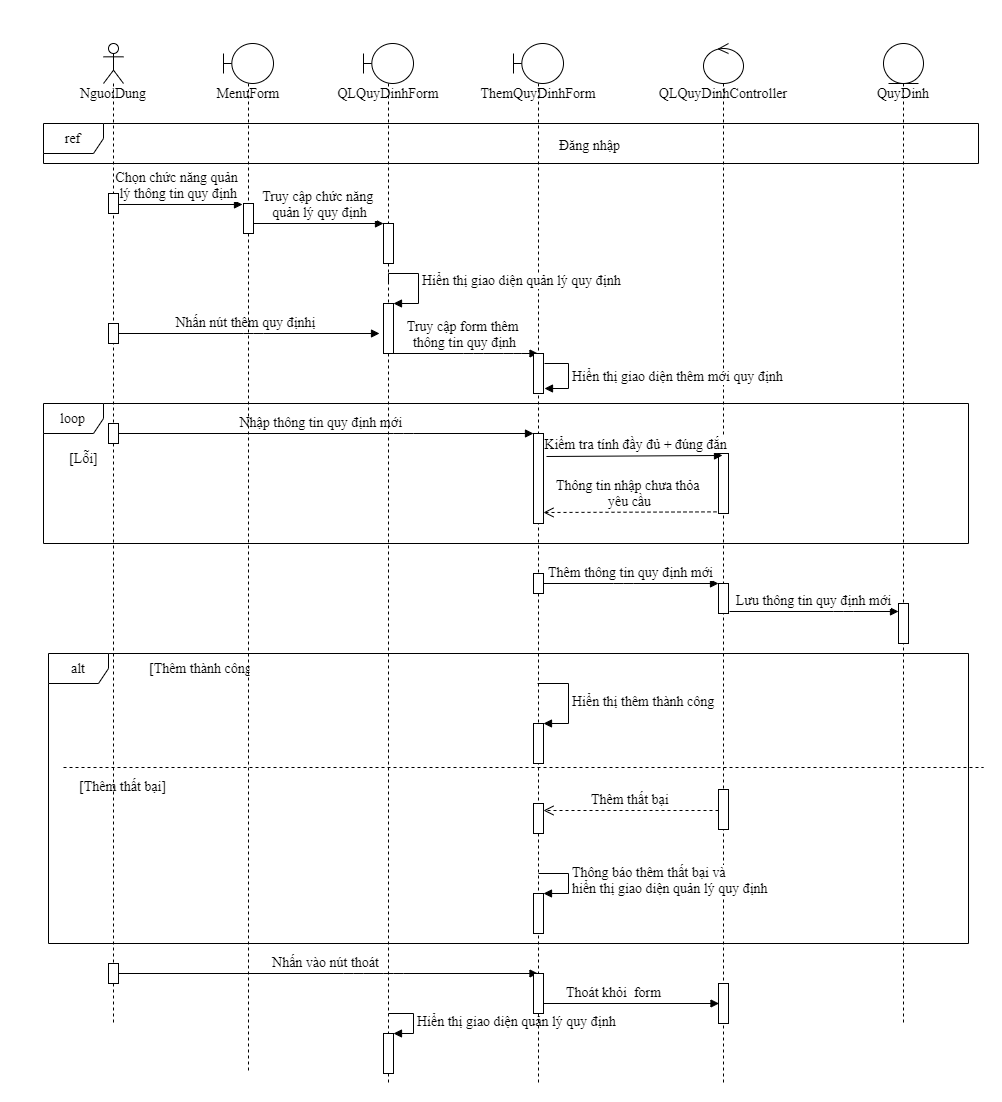

The diagram above was exported from draw.io. Its source (the exported page's mxGraphModel, read from the mxfile embedded in the PNG):
<mxGraphModel dx="1947" dy="689" grid="1" gridSize="10" guides="1" tooltips="1" connect="1" arrows="1" fold="1" page="1" pageScale="1" pageWidth="850" pageHeight="1100" math="0" shadow="0">
  <root>
    <mxCell id="OaacoAdK_9iZT-qDZ3yd-0" />
    <mxCell id="OaacoAdK_9iZT-qDZ3yd-1" parent="OaacoAdK_9iZT-qDZ3yd-0" />
    <mxCell id="LM_Hwli9Gzg5E4gxsT8g-0" value="&lt;font style=&quot;font-size: 14px;&quot;&gt;Nhấn vào nút thoát&lt;/font&gt;" style="html=1;verticalAlign=bottom;endArrow=block;fontFamily=Times New Roman;fontSize=14;" parent="OaacoAdK_9iZT-qDZ3yd-1" source="LM_Hwli9Gzg5E4gxsT8g-7" target="LM_Hwli9Gzg5E4gxsT8g-16" edge="1">
      <mxGeometry width="80" relative="1" as="geometry">
        <mxPoint x="480" y="890" as="sourcePoint" />
        <mxPoint x="560" y="890" as="targetPoint" />
        <Array as="points">
          <mxPoint x="290" y="1050" />
          <mxPoint x="330" y="1050" />
        </Array>
      </mxGeometry>
    </mxCell>
    <mxCell id="LM_Hwli9Gzg5E4gxsT8g-1" value="&lt;font style=&quot;font-size: 14px;&quot;&gt;Hiển thị thêm thành công&lt;/font&gt;" style="edgeStyle=orthogonalEdgeStyle;html=1;align=left;spacingLeft=2;endArrow=block;rounded=0;entryX=1;entryY=0;fontFamily=Times New Roman;fontSize=14;" parent="OaacoAdK_9iZT-qDZ3yd-1" source="LM_Hwli9Gzg5E4gxsT8g-16" target="LM_Hwli9Gzg5E4gxsT8g-32" edge="1">
      <mxGeometry relative="1" as="geometry">
        <mxPoint x="475" y="740" as="sourcePoint" />
        <Array as="points">
          <mxPoint x="505" y="760" />
          <mxPoint x="505" y="800" />
        </Array>
      </mxGeometry>
    </mxCell>
    <mxCell id="LM_Hwli9Gzg5E4gxsT8g-2" value="&lt;font style=&quot;font-size: 14px;&quot;&gt;Nhập thông tin quy định&amp;nbsp;mới&amp;nbsp;&lt;/font&gt;" style="html=1;verticalAlign=bottom;endArrow=block;fontFamily=Times New Roman;fontSize=14;" parent="OaacoAdK_9iZT-qDZ3yd-1" source="LM_Hwli9Gzg5E4gxsT8g-7" target="LM_Hwli9Gzg5E4gxsT8g-22" edge="1">
      <mxGeometry width="80" relative="1" as="geometry">
        <mxPoint x="470" y="490" as="sourcePoint" />
        <mxPoint x="550" y="490" as="targetPoint" />
        <Array as="points">
          <mxPoint x="340" y="510" />
        </Array>
      </mxGeometry>
    </mxCell>
    <mxCell id="LM_Hwli9Gzg5E4gxsT8g-3" value="&lt;font style=&quot;font-size: 14px;&quot;&gt;Nhấn nút thêm quy địnhị&lt;/font&gt;" style="html=1;verticalAlign=bottom;endArrow=block;fontFamily=Times New Roman;fontSize=14;" parent="OaacoAdK_9iZT-qDZ3yd-1" source="LM_Hwli9Gzg5E4gxsT8g-7" edge="1">
      <mxGeometry width="80" relative="1" as="geometry">
        <mxPoint x="420" y="400" as="sourcePoint" />
        <mxPoint x="316" y="410" as="targetPoint" />
        <Array as="points">
          <mxPoint x="190" y="410" />
        </Array>
      </mxGeometry>
    </mxCell>
    <mxCell id="LM_Hwli9Gzg5E4gxsT8g-4" value="&lt;font style=&quot;font-size: 14px;&quot;&gt;Chọn chức năng quản&lt;br style=&quot;font-size: 14px;&quot;&gt;&amp;nbsp;lý thông tin quy định&lt;/font&gt;" style="html=1;verticalAlign=bottom;endArrow=block;entryX=-0.1;entryY=0.033;entryDx=0;entryDy=0;entryPerimeter=0;fontFamily=Times New Roman;fontSize=14;" parent="OaacoAdK_9iZT-qDZ3yd-1" source="LM_Hwli9Gzg5E4gxsT8g-7" target="LM_Hwli9Gzg5E4gxsT8g-39" edge="1">
      <mxGeometry width="80" relative="1" as="geometry">
        <mxPoint x="480" y="380" as="sourcePoint" />
        <mxPoint x="560" y="380" as="targetPoint" />
      </mxGeometry>
    </mxCell>
    <mxCell id="LM_Hwli9Gzg5E4gxsT8g-5" value="alt" style="shape=umlFrame;whiteSpace=wrap;html=1;fontFamily=Times New Roman;fontSize=14;" parent="OaacoAdK_9iZT-qDZ3yd-1" vertex="1">
      <mxGeometry x="-15" y="730" width="920" height="290" as="geometry" />
    </mxCell>
    <mxCell id="LM_Hwli9Gzg5E4gxsT8g-6" value="loop" style="shape=umlFrame;whiteSpace=wrap;html=1;fontFamily=Times New Roman;fontSize=14;" parent="OaacoAdK_9iZT-qDZ3yd-1" vertex="1">
      <mxGeometry x="-20" y="480" width="925" height="140" as="geometry" />
    </mxCell>
    <mxCell id="LM_Hwli9Gzg5E4gxsT8g-7" value="&lt;font style=&quot;font-size: 14px;&quot;&gt;NguoiDung&lt;/font&gt;" style="shape=umlLifeline;participant=umlActor;perimeter=lifelinePerimeter;whiteSpace=wrap;html=1;container=1;collapsible=0;recursiveResize=0;verticalAlign=top;spacingTop=36;outlineConnect=0;fontFamily=Times New Roman;fontSize=14;" parent="OaacoAdK_9iZT-qDZ3yd-1" vertex="1">
      <mxGeometry x="40" y="120" width="20" height="980" as="geometry" />
    </mxCell>
    <mxCell id="LM_Hwli9Gzg5E4gxsT8g-8" value="" style="html=1;points=[];perimeter=orthogonalPerimeter;fontFamily=Times New Roman;fontSize=14;" parent="LM_Hwli9Gzg5E4gxsT8g-7" vertex="1">
      <mxGeometry x="5" y="150" width="10" height="20" as="geometry" />
    </mxCell>
    <mxCell id="LM_Hwli9Gzg5E4gxsT8g-9" value="" style="html=1;points=[];perimeter=orthogonalPerimeter;fontFamily=Times New Roman;fontSize=14;" parent="LM_Hwli9Gzg5E4gxsT8g-7" vertex="1">
      <mxGeometry x="5" y="280" width="10" height="20" as="geometry" />
    </mxCell>
    <mxCell id="LM_Hwli9Gzg5E4gxsT8g-10" value="" style="html=1;points=[];perimeter=orthogonalPerimeter;fontFamily=Times New Roman;fontSize=14;" parent="LM_Hwli9Gzg5E4gxsT8g-7" vertex="1">
      <mxGeometry x="5" y="380" width="10" height="20" as="geometry" />
    </mxCell>
    <mxCell id="LM_Hwli9Gzg5E4gxsT8g-11" value="" style="html=1;points=[];perimeter=orthogonalPerimeter;fontFamily=Times New Roman;fontSize=14;" parent="LM_Hwli9Gzg5E4gxsT8g-7" vertex="1">
      <mxGeometry x="5" y="920" width="10" height="20" as="geometry" />
    </mxCell>
    <mxCell id="LM_Hwli9Gzg5E4gxsT8g-12" value="ref" style="shape=umlFrame;whiteSpace=wrap;html=1;fontFamily=Times New Roman;fontSize=14;" parent="OaacoAdK_9iZT-qDZ3yd-1" vertex="1">
      <mxGeometry x="-20" y="200" width="935" height="40" as="geometry" />
    </mxCell>
    <mxCell id="LM_Hwli9Gzg5E4gxsT8g-13" value="QLQuyDinhForm" style="shape=umlLifeline;participant=umlBoundary;perimeter=lifelinePerimeter;whiteSpace=wrap;html=1;container=1;collapsible=0;recursiveResize=0;verticalAlign=top;spacingTop=36;outlineConnect=0;fontFamily=Times New Roman;fontSize=14;" parent="OaacoAdK_9iZT-qDZ3yd-1" vertex="1">
      <mxGeometry x="300" y="120" width="50" height="1040" as="geometry" />
    </mxCell>
    <mxCell id="LM_Hwli9Gzg5E4gxsT8g-14" value="" style="html=1;points=[];perimeter=orthogonalPerimeter;fontFamily=Times New Roman;fontSize=14;" parent="LM_Hwli9Gzg5E4gxsT8g-13" vertex="1">
      <mxGeometry x="20" y="990" width="10" height="40" as="geometry" />
    </mxCell>
    <mxCell id="LM_Hwli9Gzg5E4gxsT8g-15" value="&lt;span style=&quot;font-size: 14px; text-align: center;&quot;&gt;Hiển thị giao diện quản lý quy định&lt;/span&gt;" style="edgeStyle=orthogonalEdgeStyle;html=1;align=left;spacingLeft=2;endArrow=block;rounded=0;entryX=1;entryY=0;fontFamily=Times New Roman;fontSize=14;" parent="LM_Hwli9Gzg5E4gxsT8g-13" target="LM_Hwli9Gzg5E4gxsT8g-14" edge="1">
      <mxGeometry relative="1" as="geometry">
        <mxPoint x="25" y="970" as="sourcePoint" />
        <Array as="points">
          <mxPoint x="50" y="970" />
        </Array>
      </mxGeometry>
    </mxCell>
    <mxCell id="LM_Hwli9Gzg5E4gxsT8g-16" value="ThemQuyDinhForm" style="shape=umlLifeline;participant=umlBoundary;perimeter=lifelinePerimeter;whiteSpace=wrap;html=1;container=1;collapsible=0;recursiveResize=0;verticalAlign=top;spacingTop=36;outlineConnect=0;fontFamily=Times New Roman;fontSize=14;" parent="OaacoAdK_9iZT-qDZ3yd-1" vertex="1">
      <mxGeometry x="450" y="120" width="50" height="1040" as="geometry" />
    </mxCell>
    <mxCell id="LM_Hwli9Gzg5E4gxsT8g-17" value="QLQuyDinhController" style="shape=umlLifeline;participant=umlControl;perimeter=lifelinePerimeter;whiteSpace=wrap;html=1;container=1;collapsible=0;recursiveResize=0;verticalAlign=top;spacingTop=36;outlineConnect=0;fontFamily=Times New Roman;fontSize=14;" parent="OaacoAdK_9iZT-qDZ3yd-1" vertex="1">
      <mxGeometry x="640" y="120" width="40" height="1040" as="geometry" />
    </mxCell>
    <mxCell id="LM_Hwli9Gzg5E4gxsT8g-18" value="QuyDinh" style="shape=umlLifeline;participant=umlEntity;perimeter=lifelinePerimeter;whiteSpace=wrap;html=1;container=1;collapsible=0;recursiveResize=0;verticalAlign=top;spacingTop=36;outlineConnect=0;fontFamily=Times New Roman;fontSize=14;" parent="OaacoAdK_9iZT-qDZ3yd-1" vertex="1">
      <mxGeometry x="820" y="120" width="40" height="980" as="geometry" />
    </mxCell>
    <mxCell id="LM_Hwli9Gzg5E4gxsT8g-19" value="Đăng nhập" style="text;strokeColor=none;fillColor=none;align=left;verticalAlign=top;spacingLeft=4;spacingRight=4;overflow=hidden;rotatable=0;points=[[0,0.5],[1,0.5]];portConstraint=eastwest;fontFamily=Times New Roman;fontSize=14;" parent="OaacoAdK_9iZT-qDZ3yd-1" vertex="1">
      <mxGeometry x="490" y="207" width="100" height="26" as="geometry" />
    </mxCell>
    <mxCell id="LM_Hwli9Gzg5E4gxsT8g-20" value="" style="html=1;points=[];perimeter=orthogonalPerimeter;fontFamily=Times New Roman;fontSize=14;" parent="OaacoAdK_9iZT-qDZ3yd-1" vertex="1">
      <mxGeometry x="320" y="300" width="10" height="40" as="geometry" />
    </mxCell>
    <mxCell id="LM_Hwli9Gzg5E4gxsT8g-21" value="&lt;font style=&quot;font-size: 14px;&quot;&gt;Truy cập form thêm&amp;nbsp;&lt;br style=&quot;font-size: 14px;&quot;&gt;thông tin&amp;nbsp;&lt;/font&gt;&lt;span style=&quot;font-size: 14px;&quot;&gt;quy định&lt;/span&gt;" style="html=1;verticalAlign=bottom;endArrow=block;exitX=0.8;exitY=1;exitDx=0;exitDy=0;exitPerimeter=0;fontFamily=Times New Roman;fontSize=14;" parent="OaacoAdK_9iZT-qDZ3yd-1" source="LM_Hwli9Gzg5E4gxsT8g-44" target="LM_Hwli9Gzg5E4gxsT8g-16" edge="1">
      <mxGeometry width="80" relative="1" as="geometry">
        <mxPoint x="470" y="330" as="sourcePoint" />
        <mxPoint x="550" y="330" as="targetPoint" />
        <Array as="points">
          <mxPoint x="410" y="430" />
          <mxPoint x="450" y="430" />
        </Array>
      </mxGeometry>
    </mxCell>
    <mxCell id="LM_Hwli9Gzg5E4gxsT8g-22" value="" style="html=1;points=[];perimeter=orthogonalPerimeter;fontFamily=Times New Roman;fontSize=14;" parent="OaacoAdK_9iZT-qDZ3yd-1" vertex="1">
      <mxGeometry x="470" y="510" width="10" height="90" as="geometry" />
    </mxCell>
    <mxCell id="LM_Hwli9Gzg5E4gxsT8g-23" value="" style="html=1;points=[];perimeter=orthogonalPerimeter;fontFamily=Times New Roman;fontSize=14;" parent="OaacoAdK_9iZT-qDZ3yd-1" vertex="1">
      <mxGeometry x="655" y="530" width="10" height="60" as="geometry" />
    </mxCell>
    <mxCell id="LM_Hwli9Gzg5E4gxsT8g-24" value="&lt;font style=&quot;font-size: 14px;&quot;&gt;Kiểm tra tính đầy đủ + đúng đắn&lt;/font&gt;" style="html=1;verticalAlign=bottom;endArrow=block;entryX=0.4;entryY=0.033;entryDx=0;entryDy=0;entryPerimeter=0;fontFamily=Times New Roman;fontSize=14;" parent="OaacoAdK_9iZT-qDZ3yd-1" target="LM_Hwli9Gzg5E4gxsT8g-23" edge="1">
      <mxGeometry width="80" relative="1" as="geometry">
        <mxPoint x="483" y="533" as="sourcePoint" />
        <mxPoint x="550" y="490" as="targetPoint" />
      </mxGeometry>
    </mxCell>
    <mxCell id="LM_Hwli9Gzg5E4gxsT8g-25" value="&lt;font style=&quot;font-size: 14px;&quot;&gt;Thông tin nhập chưa thỏa&amp;nbsp;&lt;br style=&quot;font-size: 14px;&quot;&gt;yêu cầu&lt;/font&gt;" style="html=1;verticalAlign=bottom;endArrow=open;dashed=1;endSize=8;exitX=-0.2;exitY=0.973;exitDx=0;exitDy=0;exitPerimeter=0;fontFamily=Times New Roman;fontSize=14;" parent="OaacoAdK_9iZT-qDZ3yd-1" source="LM_Hwli9Gzg5E4gxsT8g-23" edge="1">
      <mxGeometry relative="1" as="geometry">
        <mxPoint x="550" y="390" as="sourcePoint" />
        <mxPoint x="480" y="589" as="targetPoint" />
        <Array as="points" />
      </mxGeometry>
    </mxCell>
    <mxCell id="LM_Hwli9Gzg5E4gxsT8g-26" value="[Lỗi]" style="text;strokeColor=none;fillColor=none;align=left;verticalAlign=top;spacingLeft=4;spacingRight=4;overflow=hidden;rotatable=0;points=[[0,0.5],[1,0.5]];portConstraint=eastwest;fontFamily=Times New Roman;fontSize=14;" parent="OaacoAdK_9iZT-qDZ3yd-1" vertex="1">
      <mxGeometry y="520" width="40" height="40" as="geometry" />
    </mxCell>
    <mxCell id="LM_Hwli9Gzg5E4gxsT8g-27" value="&lt;font style=&quot;font-size: 14px;&quot;&gt;Thêm thông tin quy định&amp;nbsp;mới&lt;/font&gt;" style="html=1;verticalAlign=bottom;endArrow=block;fontFamily=Times New Roman;fontSize=14;" parent="OaacoAdK_9iZT-qDZ3yd-1" source="LM_Hwli9Gzg5E4gxsT8g-49" target="LM_Hwli9Gzg5E4gxsT8g-28" edge="1">
      <mxGeometry width="80" relative="1" as="geometry">
        <mxPoint x="470" y="790" as="sourcePoint" />
        <mxPoint x="550" y="790" as="targetPoint" />
        <Array as="points">
          <mxPoint x="560" y="660" />
        </Array>
      </mxGeometry>
    </mxCell>
    <mxCell id="LM_Hwli9Gzg5E4gxsT8g-28" value="" style="html=1;points=[];perimeter=orthogonalPerimeter;fontFamily=Times New Roman;fontSize=14;" parent="OaacoAdK_9iZT-qDZ3yd-1" vertex="1">
      <mxGeometry x="655" y="660" width="10" height="30" as="geometry" />
    </mxCell>
    <mxCell id="LM_Hwli9Gzg5E4gxsT8g-29" value="&lt;font style=&quot;font-size: 14px;&quot;&gt;Lưu thông tin quy định&amp;nbsp;mới&lt;/font&gt;" style="html=1;verticalAlign=bottom;endArrow=block;exitX=1.1;exitY=0.933;exitDx=0;exitDy=0;exitPerimeter=0;fontFamily=Times New Roman;fontSize=14;" parent="OaacoAdK_9iZT-qDZ3yd-1" source="LM_Hwli9Gzg5E4gxsT8g-28" target="LM_Hwli9Gzg5E4gxsT8g-30" edge="1">
      <mxGeometry width="80" relative="1" as="geometry">
        <mxPoint x="470" y="790" as="sourcePoint" />
        <mxPoint x="550" y="790" as="targetPoint" />
        <Array as="points">
          <mxPoint x="780" y="688" />
        </Array>
      </mxGeometry>
    </mxCell>
    <mxCell id="LM_Hwli9Gzg5E4gxsT8g-30" value="" style="html=1;points=[];perimeter=orthogonalPerimeter;fontFamily=Times New Roman;fontSize=14;" parent="OaacoAdK_9iZT-qDZ3yd-1" vertex="1">
      <mxGeometry x="835" y="680" width="10" height="40" as="geometry" />
    </mxCell>
    <mxCell id="LM_Hwli9Gzg5E4gxsT8g-31" value="[Thêm thành công]" style="text;strokeColor=none;fillColor=none;align=left;verticalAlign=top;spacingLeft=4;spacingRight=4;overflow=hidden;rotatable=0;points=[[0,0.5],[1,0.5]];portConstraint=eastwest;fontFamily=Times New Roman;fontSize=14;" parent="OaacoAdK_9iZT-qDZ3yd-1" vertex="1">
      <mxGeometry x="80" y="730" width="110" height="26" as="geometry" />
    </mxCell>
    <mxCell id="LM_Hwli9Gzg5E4gxsT8g-32" value="" style="html=1;points=[];perimeter=orthogonalPerimeter;fontFamily=Times New Roman;fontSize=14;" parent="OaacoAdK_9iZT-qDZ3yd-1" vertex="1">
      <mxGeometry x="470" y="800" width="10" height="40" as="geometry" />
    </mxCell>
    <mxCell id="LM_Hwli9Gzg5E4gxsT8g-33" value="" style="line;strokeWidth=1;fillColor=none;align=left;verticalAlign=middle;spacingTop=-1;spacingLeft=3;spacingRight=3;rotatable=0;labelPosition=right;points=[];portConstraint=eastwest;dashed=1;fontFamily=Times New Roman;fontSize=14;" parent="OaacoAdK_9iZT-qDZ3yd-1" vertex="1">
      <mxGeometry y="840" width="920" height="8" as="geometry" />
    </mxCell>
    <mxCell id="LM_Hwli9Gzg5E4gxsT8g-34" value="[Thêm thất bại]" style="text;strokeColor=none;fillColor=none;align=left;verticalAlign=top;spacingLeft=4;spacingRight=4;overflow=hidden;rotatable=0;points=[[0,0.5],[1,0.5]];portConstraint=eastwest;dashed=1;fontFamily=Times New Roman;fontSize=14;" parent="OaacoAdK_9iZT-qDZ3yd-1" vertex="1">
      <mxGeometry x="10" y="848" width="100" height="26" as="geometry" />
    </mxCell>
    <mxCell id="LM_Hwli9Gzg5E4gxsT8g-35" value="" style="html=1;points=[];perimeter=orthogonalPerimeter;fontFamily=Times New Roman;fontSize=14;" parent="OaacoAdK_9iZT-qDZ3yd-1" vertex="1">
      <mxGeometry x="655" y="866" width="10" height="40" as="geometry" />
    </mxCell>
    <mxCell id="LM_Hwli9Gzg5E4gxsT8g-36" value="" style="html=1;points=[];perimeter=orthogonalPerimeter;fontFamily=Times New Roman;fontSize=14;" parent="OaacoAdK_9iZT-qDZ3yd-1" vertex="1">
      <mxGeometry x="470" y="880" width="10" height="30" as="geometry" />
    </mxCell>
    <mxCell id="LM_Hwli9Gzg5E4gxsT8g-37" value="&lt;font style=&quot;font-size: 14px;&quot;&gt;Thêm thất bại&amp;nbsp;&lt;/font&gt;" style="html=1;verticalAlign=bottom;endArrow=open;dashed=1;endSize=8;exitX=0;exitY=0.525;exitDx=0;exitDy=0;exitPerimeter=0;fontFamily=Times New Roman;fontSize=14;" parent="OaacoAdK_9iZT-qDZ3yd-1" source="LM_Hwli9Gzg5E4gxsT8g-35" target="LM_Hwli9Gzg5E4gxsT8g-36" edge="1">
      <mxGeometry relative="1" as="geometry">
        <mxPoint x="560" y="980" as="sourcePoint" />
        <mxPoint x="480" y="980" as="targetPoint" />
      </mxGeometry>
    </mxCell>
    <mxCell id="LM_Hwli9Gzg5E4gxsT8g-38" value="MenuForm" style="shape=umlLifeline;participant=umlBoundary;perimeter=lifelinePerimeter;whiteSpace=wrap;html=1;container=1;collapsible=0;recursiveResize=0;verticalAlign=top;spacingTop=36;outlineConnect=0;fontFamily=Times New Roman;fontSize=14;" parent="OaacoAdK_9iZT-qDZ3yd-1" vertex="1">
      <mxGeometry x="160" y="120" width="50" height="1030" as="geometry" />
    </mxCell>
    <mxCell id="LM_Hwli9Gzg5E4gxsT8g-39" value="" style="html=1;points=[];perimeter=orthogonalPerimeter;fontFamily=Times New Roman;fontSize=14;" parent="OaacoAdK_9iZT-qDZ3yd-1" vertex="1">
      <mxGeometry x="180" y="280" width="10" height="30" as="geometry" />
    </mxCell>
    <mxCell id="LM_Hwli9Gzg5E4gxsT8g-40" value="&lt;font style=&quot;font-size: 14px;&quot;&gt;Truy cập chức năng&amp;nbsp;&lt;br style=&quot;font-size: 14px;&quot;&gt;quản lý&amp;nbsp;&lt;/font&gt;&lt;span style=&quot;font-size: 14px;&quot;&gt;quy định&lt;/span&gt;" style="html=1;verticalAlign=bottom;endArrow=block;fontFamily=Times New Roman;fontSize=14;" parent="OaacoAdK_9iZT-qDZ3yd-1" source="LM_Hwli9Gzg5E4gxsT8g-39" target="LM_Hwli9Gzg5E4gxsT8g-20" edge="1">
      <mxGeometry width="80" relative="1" as="geometry">
        <mxPoint x="480" y="380" as="sourcePoint" />
        <mxPoint x="290" y="300" as="targetPoint" />
      </mxGeometry>
    </mxCell>
    <mxCell id="LM_Hwli9Gzg5E4gxsT8g-41" value="" style="html=1;points=[];perimeter=orthogonalPerimeter;fontFamily=Times New Roman;fontSize=14;" parent="OaacoAdK_9iZT-qDZ3yd-1" vertex="1">
      <mxGeometry x="470" y="970" width="10" height="40" as="geometry" />
    </mxCell>
    <mxCell id="LM_Hwli9Gzg5E4gxsT8g-42" value="&lt;span style=&quot;font-size: 14px;&quot;&gt;Thông báo thêm thất bại và&lt;/span&gt;&lt;br style=&quot;font-size: 14px;&quot;&gt;&lt;div style=&quot;text-align: center; font-size: 14px;&quot;&gt;&lt;span style=&quot;font-size: 14px;&quot;&gt;hiển thị giao diện quản lý quy định&lt;/span&gt;&lt;/div&gt;" style="edgeStyle=orthogonalEdgeStyle;html=1;align=left;spacingLeft=2;endArrow=block;rounded=0;entryX=1;entryY=0;fontFamily=Times New Roman;fontSize=14;" parent="OaacoAdK_9iZT-qDZ3yd-1" target="LM_Hwli9Gzg5E4gxsT8g-41" edge="1">
      <mxGeometry relative="1" as="geometry">
        <mxPoint x="475" y="950" as="sourcePoint" />
        <Array as="points">
          <mxPoint x="505" y="950" />
        </Array>
      </mxGeometry>
    </mxCell>
    <mxCell id="LM_Hwli9Gzg5E4gxsT8g-43" value="&lt;font style=&quot;font-size: 14px;&quot;&gt;Thoát khỏi&amp;nbsp; form&lt;/font&gt;" style="html=1;verticalAlign=bottom;endArrow=block;fontFamily=Times New Roman;fontSize=14;" parent="OaacoAdK_9iZT-qDZ3yd-1" edge="1">
      <mxGeometry x="0.4243" width="80" relative="1" as="geometry">
        <mxPoint x="651" y="1080" as="sourcePoint" />
        <mxPoint x="655.5" y="1080" as="targetPoint" />
        <Array as="points">
          <mxPoint x="470" y="1080" />
        </Array>
        <mxPoint as="offset" />
      </mxGeometry>
    </mxCell>
    <mxCell id="LM_Hwli9Gzg5E4gxsT8g-44" value="" style="html=1;points=[];perimeter=orthogonalPerimeter;fontFamily=Times New Roman;fontSize=14;" parent="OaacoAdK_9iZT-qDZ3yd-1" vertex="1">
      <mxGeometry x="320" y="380" width="10" height="50" as="geometry" />
    </mxCell>
    <mxCell id="LM_Hwli9Gzg5E4gxsT8g-45" value="&lt;div style=&quot;text-align: center; font-size: 14px;&quot;&gt;&lt;span style=&quot;font-size: 14px;&quot;&gt;Hiển thị giao diện quản lý quy định&lt;/span&gt;&lt;/div&gt;" style="edgeStyle=orthogonalEdgeStyle;html=1;align=left;spacingLeft=2;endArrow=block;rounded=0;entryX=1;entryY=0;fontFamily=Times New Roman;fontSize=14;" parent="OaacoAdK_9iZT-qDZ3yd-1" target="LM_Hwli9Gzg5E4gxsT8g-44" edge="1">
      <mxGeometry relative="1" as="geometry">
        <mxPoint x="325" y="360" as="sourcePoint" />
        <Array as="points">
          <mxPoint x="325" y="350" />
          <mxPoint x="355" y="350" />
          <mxPoint x="355" y="380" />
        </Array>
      </mxGeometry>
    </mxCell>
    <mxCell id="LM_Hwli9Gzg5E4gxsT8g-46" value="" style="html=1;points=[];perimeter=orthogonalPerimeter;fontFamily=Times New Roman;fontSize=14;" parent="OaacoAdK_9iZT-qDZ3yd-1" vertex="1">
      <mxGeometry x="470" y="430" width="10" height="40" as="geometry" />
    </mxCell>
    <mxCell id="LM_Hwli9Gzg5E4gxsT8g-47" value="&lt;div style=&quot;text-align: center; font-size: 14px;&quot;&gt;&lt;span style=&quot;font-size: 14px;&quot;&gt;Hiển thị giao diện thêm mới quy định&lt;/span&gt;&lt;/div&gt;" style="edgeStyle=orthogonalEdgeStyle;html=1;align=left;spacingLeft=2;endArrow=block;rounded=0;entryX=1.1;entryY=0.875;entryDx=0;entryDy=0;entryPerimeter=0;fontFamily=Times New Roman;fontSize=14;" parent="OaacoAdK_9iZT-qDZ3yd-1" target="LM_Hwli9Gzg5E4gxsT8g-46" edge="1">
      <mxGeometry relative="1" as="geometry">
        <mxPoint x="481" y="440" as="sourcePoint" />
        <Array as="points">
          <mxPoint x="505" y="440" />
          <mxPoint x="505" y="465" />
        </Array>
      </mxGeometry>
    </mxCell>
    <mxCell id="LM_Hwli9Gzg5E4gxsT8g-48" value="" style="html=1;points=[];perimeter=orthogonalPerimeter;fontFamily=Times New Roman;fontSize=14;" parent="OaacoAdK_9iZT-qDZ3yd-1" vertex="1">
      <mxGeometry x="470" y="1050" width="10" height="40" as="geometry" />
    </mxCell>
    <mxCell id="LM_Hwli9Gzg5E4gxsT8g-49" value="" style="html=1;points=[];perimeter=orthogonalPerimeter;fontFamily=Times New Roman;fontSize=14;" parent="OaacoAdK_9iZT-qDZ3yd-1" vertex="1">
      <mxGeometry x="470" y="650" width="10" height="20" as="geometry" />
    </mxCell>
    <mxCell id="LM_Hwli9Gzg5E4gxsT8g-50" value="" style="html=1;points=[];perimeter=orthogonalPerimeter;fontFamily=Times New Roman;fontSize=14;" parent="OaacoAdK_9iZT-qDZ3yd-1" vertex="1">
      <mxGeometry x="655" y="1060" width="10" height="40" as="geometry" />
    </mxCell>
  </root>
</mxGraphModel>